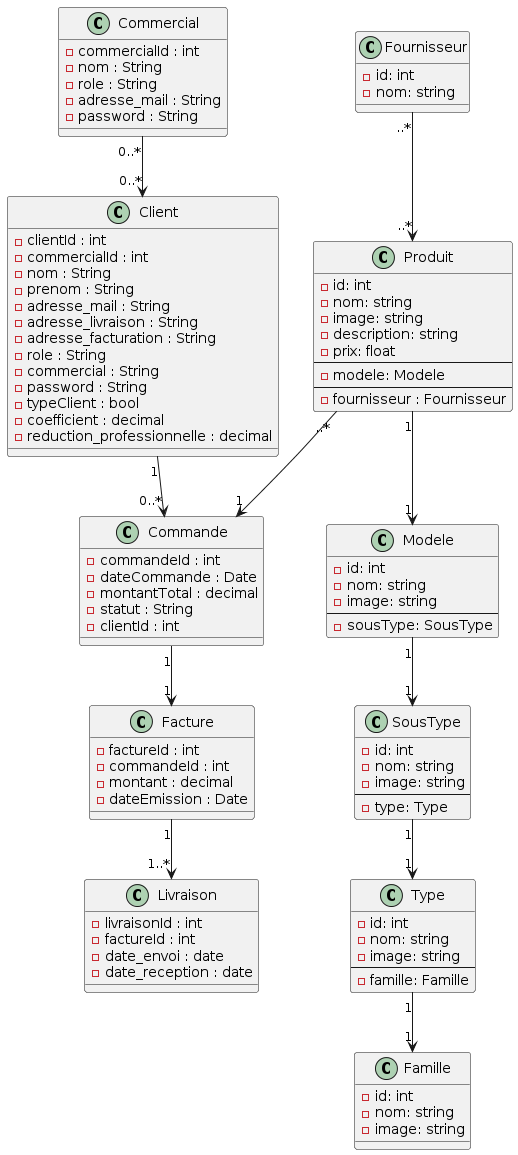

The diagram above was rendered by PlantUML. Its source (embedded in the PNG):
@startuml
class Commercial {
    -commercialId : int
    -nom : String
    -role : String
    -adresse_mail : String
    -password : String
}

class Client {
    - clientId : int
    - commercialId : int
    - nom : String
    - prenom : String
    - adresse_mail : String
    - adresse_livraison : String
    - adresse_facturation : String
    - role : String
    - commercial : String
    - password : String
    - typeClient : bool
    - coefficient : decimal
    - reduction_professionnelle : decimal
}

class Commande {
    - commandeId : int
    - dateCommande : Date
    - montantTotal : decimal
    - statut : String
    - clientId : int
}

class Livraison {
    -livraisonId : int
    -factureId : int
    -date_envoi : date
    -date_reception : date
}

class Facture {
    - factureId : int
    - commandeId : int
    - montant : decimal
    - dateEmission : Date
}

class Produit {
    - id: int
    - nom: string
    - image: string
    - description: string
    - prix: float
    --
    - modele: Modele
    --
    -fournisseur : Fournisseur
}

class Modele {
    - id: int
    - nom: string
    - image: string
    --
    - sousType: SousType
}

class SousType {
    - id: int
    - nom: string
    - image: string
    --
    - type: Type
}

class Type {
    - id: int
    - nom: string
    - image: string
    --
    - famille: Famille
}

class Famille {
    - id: int
    - nom: string
    - image: string
}

class Fournisseur {
    - id: int
    - nom: string
}


Produit "1" --> "1" Modele
Modele "1" --> "1" SousType
SousType "1" --> "1" Type
Type "1" --> "1" Famille
Produit "..*" --> "1" Commande
Fournisseur "..*" --> "..*" Produit
Commercial "0..*" --> "0..*" Client
Facture "1" --> "1..*" Livraison
Client "1" --> "0..*" Commande
Commande "1" --> "1" Facture
@enduml